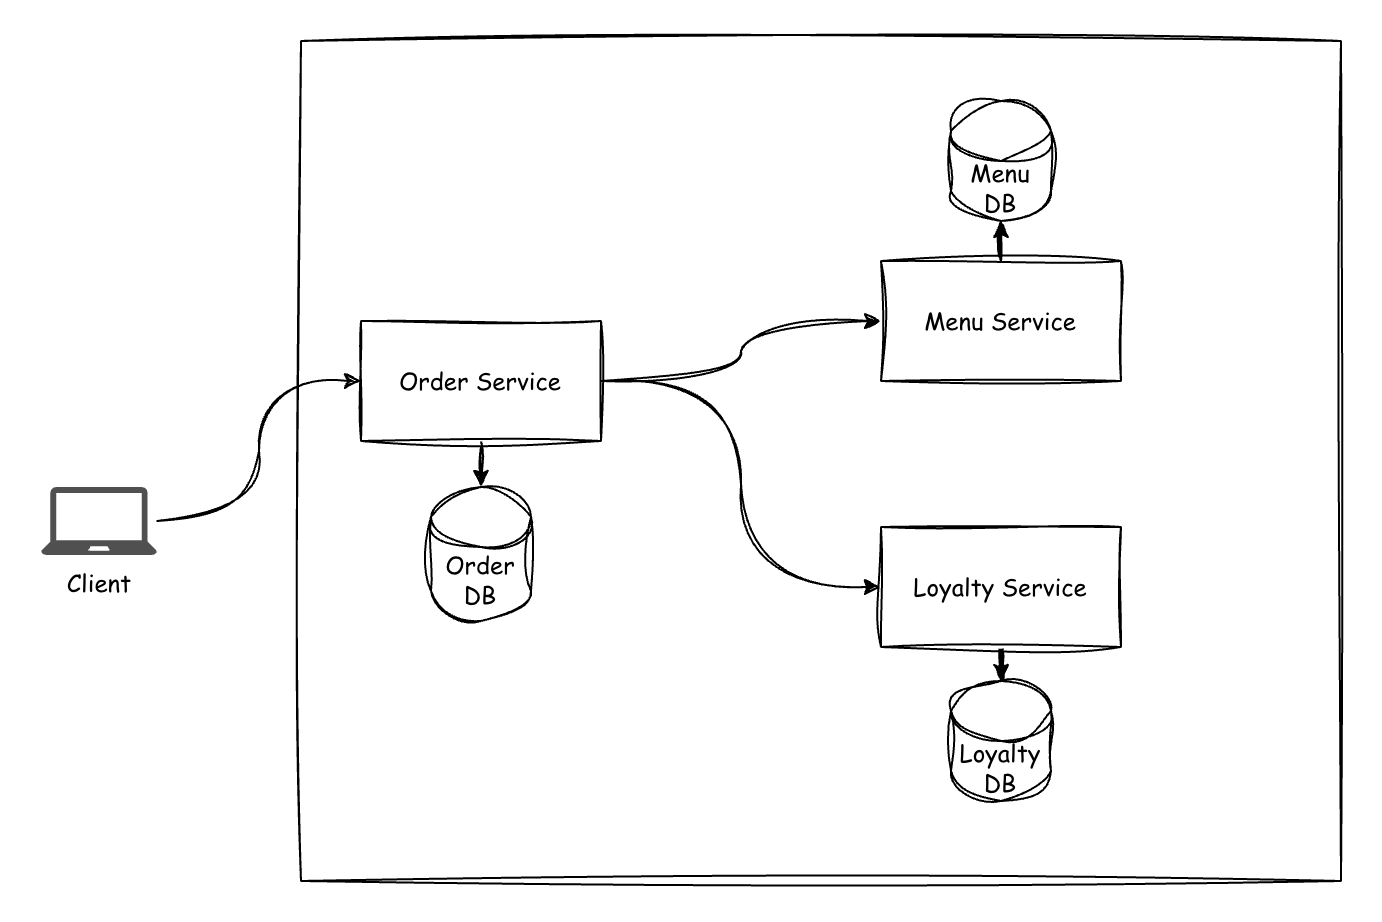

The diagram above was exported from draw.io. Its source (the exported page's mxGraphModel, read from the mxfile embedded in the PNG):
<mxGraphModel dx="2064" dy="1973" grid="1" gridSize="10" guides="1" tooltips="1" connect="1" arrows="1" fold="1" page="1" pageScale="1" pageWidth="850" pageHeight="1100" math="0" shadow="0">
  <root>
    <mxCell id="0" />
    <mxCell id="1" parent="0" />
    <mxCell id="2" value="" style="rounded=0;whiteSpace=wrap;html=1;sketch=1;jiggle=2;curveFitting=1;strokeColor=default;align=center;verticalAlign=middle;fontFamily=Comic Sans MS;fontSize=12;fontColor=default;labelBackgroundColor=default;fillColor=default;" vertex="1" parent="1">
      <mxGeometry x="120" y="-60" width="520" height="420" as="geometry" />
    </mxCell>
    <mxCell id="3" style="edgeStyle=orthogonalEdgeStyle;rounded=0;orthogonalLoop=1;jettySize=auto;html=1;entryX=0;entryY=0.5;entryDx=0;entryDy=0;fontFamily=Comic Sans MS;fontSize=12;fontColor=default;sketch=1;curveFitting=1;jiggle=2;curved=1;" edge="1" source="12" target="9" parent="1">
      <mxGeometry relative="1" as="geometry">
        <mxPoint x="50" y="180" as="sourcePoint" />
        <mxPoint x="170" y="180" as="targetPoint" />
      </mxGeometry>
    </mxCell>
    <mxCell id="4" style="edgeStyle=orthogonalEdgeStyle;shape=connector;rounded=0;sketch=1;jiggle=2;curveFitting=1;orthogonalLoop=1;jettySize=auto;html=1;strokeColor=default;align=center;verticalAlign=middle;fontFamily=Comic Sans MS;fontSize=12;fontColor=default;labelBackgroundColor=default;endArrow=classic;" edge="1" source="5" target="15" parent="1">
      <mxGeometry relative="1" as="geometry" />
    </mxCell>
    <mxCell id="5" value="Menu Service" style="rounded=0;whiteSpace=wrap;html=1;sketch=1;jiggle=2;curveFitting=1;strokeColor=default;align=center;verticalAlign=middle;fontFamily=Comic Sans MS;fontSize=12;fontColor=default;labelBackgroundColor=default;fillColor=default;" vertex="1" parent="1">
      <mxGeometry x="410" y="50" width="120" height="60" as="geometry" />
    </mxCell>
    <mxCell id="6" style="edgeStyle=orthogonalEdgeStyle;shape=connector;rounded=0;sketch=1;jiggle=2;curveFitting=1;orthogonalLoop=1;jettySize=auto;html=1;strokeColor=default;align=center;verticalAlign=middle;fontFamily=Comic Sans MS;fontSize=12;fontColor=default;labelBackgroundColor=default;endArrow=classic;curved=1;" edge="1" source="9" target="5" parent="1">
      <mxGeometry relative="1" as="geometry" />
    </mxCell>
    <mxCell id="7" style="edgeStyle=orthogonalEdgeStyle;shape=connector;rounded=0;sketch=1;jiggle=2;curveFitting=1;orthogonalLoop=1;jettySize=auto;html=1;entryX=0;entryY=0.5;entryDx=0;entryDy=0;strokeColor=default;align=center;verticalAlign=middle;fontFamily=Comic Sans MS;fontSize=12;fontColor=default;labelBackgroundColor=default;endArrow=classic;curved=1;" edge="1" source="9" target="11" parent="1">
      <mxGeometry relative="1" as="geometry" />
    </mxCell>
    <mxCell id="8" style="edgeStyle=orthogonalEdgeStyle;shape=connector;rounded=0;sketch=1;jiggle=2;curveFitting=1;orthogonalLoop=1;jettySize=auto;html=1;strokeColor=default;align=center;verticalAlign=middle;fontFamily=Comic Sans MS;fontSize=12;fontColor=default;labelBackgroundColor=default;endArrow=classic;" edge="1" source="9" target="14" parent="1">
      <mxGeometry relative="1" as="geometry" />
    </mxCell>
    <mxCell id="9" value="Order Service" style="rounded=0;whiteSpace=wrap;html=1;sketch=1;jiggle=2;curveFitting=1;strokeColor=default;align=center;verticalAlign=middle;fontFamily=Comic Sans MS;fontSize=12;fontColor=default;labelBackgroundColor=default;fillColor=default;" vertex="1" parent="1">
      <mxGeometry x="150" y="80" width="120" height="60" as="geometry" />
    </mxCell>
    <mxCell id="10" style="edgeStyle=orthogonalEdgeStyle;shape=connector;rounded=0;sketch=1;jiggle=2;curveFitting=1;orthogonalLoop=1;jettySize=auto;html=1;strokeColor=default;align=center;verticalAlign=middle;fontFamily=Comic Sans MS;fontSize=12;fontColor=default;labelBackgroundColor=default;endArrow=classic;" edge="1" source="11" target="13" parent="1">
      <mxGeometry relative="1" as="geometry" />
    </mxCell>
    <mxCell id="11" value="Loyalty Service" style="rounded=0;whiteSpace=wrap;html=1;sketch=1;jiggle=2;curveFitting=1;strokeColor=default;align=center;verticalAlign=middle;fontFamily=Comic Sans MS;fontSize=12;fontColor=default;labelBackgroundColor=default;fillColor=default;" vertex="1" parent="1">
      <mxGeometry x="410" y="183" width="120" height="60" as="geometry" />
    </mxCell>
    <mxCell id="12" value="Client" style="sketch=0;pointerEvents=1;shadow=0;dashed=0;html=1;strokeColor=none;fillColor=#505050;labelPosition=center;verticalLabelPosition=bottom;verticalAlign=top;outlineConnect=0;align=center;shape=mxgraph.office.devices.laptop;rounded=0;jiggle=2;curveFitting=1;fontFamily=Comic Sans MS;fontSize=12;fontColor=default;labelBackgroundColor=default;" vertex="1" parent="1">
      <mxGeometry x="-10" y="163" width="58" height="34" as="geometry" />
    </mxCell>
    <mxCell id="13" value="&lt;span&gt;Loyalty DB&lt;/span&gt;" style="shape=cylinder3;whiteSpace=wrap;html=1;boundedLbl=1;backgroundOutline=1;size=15;rounded=0;sketch=1;jiggle=2;curveFitting=1;strokeColor=default;align=center;verticalAlign=middle;fontFamily=Comic Sans MS;fontSize=12;fontColor=default;labelBackgroundColor=none;fillColor=default;" vertex="1" parent="1">
      <mxGeometry x="445" y="260" width="50" height="60" as="geometry" />
    </mxCell>
    <mxCell id="14" value="Order DB" style="shape=cylinder3;whiteSpace=wrap;html=1;boundedLbl=1;backgroundOutline=1;size=15;rounded=0;sketch=1;jiggle=2;curveFitting=1;strokeColor=default;align=center;verticalAlign=middle;fontFamily=Comic Sans MS;fontSize=12;fontColor=default;labelBackgroundColor=none;fillColor=default;" vertex="1" parent="1">
      <mxGeometry x="185" y="163" width="50" height="67" as="geometry" />
    </mxCell>
    <mxCell id="15" value="Menu DB" style="shape=cylinder3;whiteSpace=wrap;html=1;boundedLbl=1;backgroundOutline=1;size=15;rounded=0;sketch=1;jiggle=2;curveFitting=1;strokeColor=default;align=center;verticalAlign=middle;fontFamily=Comic Sans MS;fontSize=12;fontColor=default;labelBackgroundColor=none;fillColor=default;" vertex="1" parent="1">
      <mxGeometry x="445" y="-30" width="50" height="60" as="geometry" />
    </mxCell>
  </root>
</mxGraphModel>